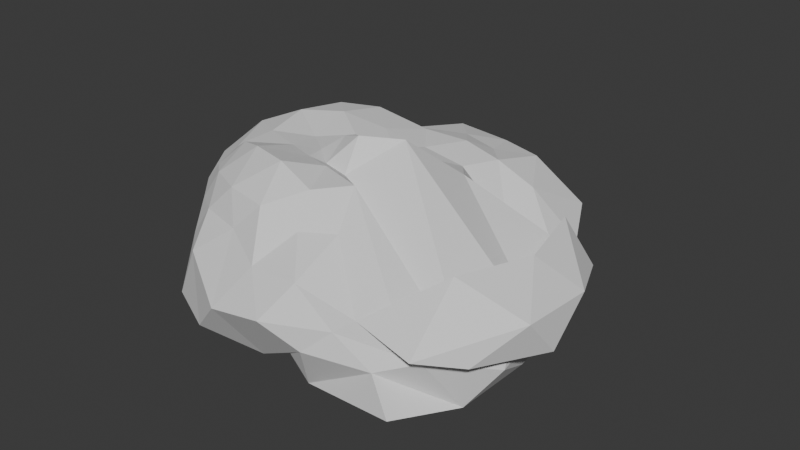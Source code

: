 # Source: Cloud4.blend  (saved by Blender 4.1.24; exported with 4.5.12 LTS)
import bpy
from mathutils import Matrix  # noqa: F401  (used for matrix-valued properties, if any)

bpy.ops.wm.read_factory_settings(use_empty=True)
scene = bpy.context.scene
scene.name = 'Scene'

# ---- collections
col_collection = bpy.data.collections.new('Collection'); scene.collection.children.link(col_collection)

# ---- world
world_world = bpy.data.worlds.new('World'); scene.world = world_world
world_world.use_nodes = True; world_world.node_tree.nodes.clear()
_N = world_world.node_tree.nodes; _L = world_world.node_tree.links
n0 = _N.new('ShaderNodeOutputWorld'); n0.name = 'World Output'; n0.location = (300, 300)
n1 = _N.new('ShaderNodeBackground'); n1.name = 'Background'; n1.location = (10, 300)
n1.inputs[0].default_value = (0.05088, 0.05088, 0.05088, 1.0)
_L.new(n1.outputs[0], n0.inputs[0])
n0.is_active_output = True
world_world.color = (0.05088, 0.05088, 0.05088)
world_world.use_sun_shadow = False
world_world.sun_shadow_jitter_overblur = 0.0

# ---- meshes
me_icosphere_001 = bpy.data.meshes.new('Icosphere.001')
me_icosphere_001.from_pydata([(-0.1133, -0.7349, 0.1824), (-0.2003, 0.6079, -1.092), (-0.1129, 0.4952, -1.078), (-0.04713, 0.2229, -1.046), (-0.6631, 0.08073, -0.9331), (-0.6128, 0.3336, -1.064), (-0.4873, 0.6165, -1.217), (-0.04286, 0.749, -0.9431), (0.2274, 0.7151, -1.03), (0.56, 0.7025, -0.8696), (1.424, -0.3122, -0.09853), (1.496, -0.659, -0.6501), (1.313, -0.7847, -0.9183), (1.165, 0.6195, -0.797), (1.281, 0.3597, -0.5279), (1.307, 0.1897, -0.08825), (0.09798, -1.21, -0.2574), (-0.07552, -1.389, -0.5248), (-0.3623, -1.261, -0.8159), (0.9727, -1.177, -0.6275), (0.7194, -1.208, -0.4543), (0.458, -1.225, -0.2303), (-1.018, -0.5489, -0.261), (-1.176, -0.4208, -0.5687), (-0.9711, -0.2251, -0.9521), (-0.719, -1.095, -0.7876), (-0.7435, -0.9255, -0.4325), (-0.7939, -0.7839, -0.2476), (-1.059, 0.7988, -0.344), (-0.9695, 0.998, -0.6261), (-0.5327, 0.8731, -0.927), (-0.8979, 0.06641, -0.9895), (-1.413, 0.361, -0.859), (-1.236, 0.5724, -0.2998), (0.449, 1.197, -0.2748), (0.8237, 1.233, -0.5437), (0.9176, 0.9579, -0.8432), (-0.2407, 1.086, -0.8303), (-0.09511, 1.559, -0.5593), (0.1148, 1.307, -0.2829), (1.659, -0.6821, -0.2811), (1.243, -1.182, -0.4453), (0.456, -0.8596, -0.07303), (-0.0329, -0.9971, 0.008351), (-0.3494, -0.9305, 0.009272), (-0.6336, -0.7809, -0.02409), (-0.9146, -0.3643, -0.06568), (-1.057, 0.001301, -0.02825), (-1.047, 0.3677, -0.08683), (-0.6808, 0.7328, -0.167), (-0.3888, 0.879, -0.1777), (-0.02649, 1.012, -0.1772), (0.422, 0.765, -0.1687), (0.7205, 0.467, -0.4653), (1.451, 0.3178, -0.422), (-0.07934, -0.3849, 0.0553), (0.03977, -0.5075, 0.1129), (0.1818, -0.7996, 0.1031), (1.675, -0.451, -0.5571), (0.3017, -0.07206, 0.2145), (0.07087, -0.2482, 0.2369), (-0.2546, -0.2425, 0.05569), (-0.4371, -0.3168, 0.06326), (-0.6871, -0.4966, 0.07393), (-0.2554, 0.08696, 0.05156), (-0.5327, 0.2777, 0.08829), (-0.7912, 0.5281, 0.01904), (-0.01987, 0.1977, -0.007331), (0.0535, 0.4334, -0.06777), (0.1657, 0.7492, -0.09221), (0.1783, 0.2306, -0.03233), (0.5353, 0.2247, -0.05683), (0.3345, 0.4795, -0.1427), (-0.2244, 0.3597, 0.01662), (-0.1381, 0.6874, -0.06665), (-0.5235, 0.6416, 0.01547), (-0.4749, -0.06969, 0.0298), (-0.8003, 0.1337, 0.07835), (-0.7212, -0.219, 0.05518), (-0.1925, -0.4177, 0.08416), (-0.4298, -0.6281, 0.1568), (-0.7243, -0.1882, -0.9136), (0.1064, -0.4182, 0.03954), (0.3655, -0.6151, 0.1191), (1.46, -0.9462, -0.5096), (1.069, 0.5183, -0.585), (1.045, 0.8059, -0.5882), (0.6771, 0.8168, -0.3165), (-0.2903, 1.318, -0.2598), (-0.6139, 1.353, -0.5727), (-0.7279, 1.052, -0.344), (-1.287, 0.2269, -0.2169), (-1.417, -0.05757, -0.7061), (-1.248, -0.1946, -0.2451), (-0.545, -0.9595, -0.1847), (-0.4709, -1.172, -0.3689), (-0.2146, -1.058, -0.1768), (0.8351, -1.146, -0.3621), (1.211, -1.034, -0.539), (1.265, -0.8361, -0.06269), (0.3612, 1.525, -0.6007), (0.5473, 1.219, -1.006), (0.08629, 1.12, -0.9728), (-1.206, 0.6999, -0.8211), (-0.7534, 0.5999, -1.016), (-0.8149, 0.3232, -0.934), (-0.9619, -0.7069, -0.5168), (-0.9819, -0.5158, -0.9104), (-0.8723, -0.7661, -0.8647), (0.3178, -1.399, -0.4503), (0.07098, -1.139, -0.9037), (0.5471, -1.296, -0.6109), (1.445, -0.1543, -0.5508), (1.427, -0.3761, -0.7911), (1.393, 0.2033, -0.7141), (0.2743, 0.6064, -1.069), (0.08854, 0.5045, -1.05), (0.05205, 0.6322, -1.065), (-0.3566, 0.387, -1.158), (-0.2255, 0.1703, -1.071), (-0.4421, 0.1115, -1.002), (-0.4694, -0.1956, -0.9986), (-0.201, -0.2109, -1.079), (-0.3885, -0.4552, -1.125), (0.6194, 0.1437, -1.094), (0.5196, -0.1675, -0.9771), (0.3303, 0.006938, -1.019), (0.1779, -0.8799, -0.9697), (0.1505, -0.3496, -1.054), (0.301, -0.8976, -1.005), (-0.6733, -0.4504, -0.9773), (-0.5451, -0.6984, -1.016), (-0.1238, -0.04106, -1.029), (-0.3195, -0.03568, -1.005), (-0.5674, -0.03935, -0.9513), (0.6444, 0.4591, -0.8996), (0.272, 0.3534, -1.045), (0.1178, 0.171, -1.018), (0.8069, -0.3542, -0.9581), (1.1, -0.02146, -1.012), (1.158, 0.4507, -0.8296), (-0.1433, -0.8905, -1.023), (0.3443, -1.354, -0.4011), (0.4394, -1.133, -0.9569), (0.515, -0.4771, -0.9837), (0.3314, -0.2707, -1.039), (0.1601, -0.1108, -1.035), (-0.03643, -0.1956, -1.066), (-0.1037, -0.3943, -1.144), (-0.2625, -0.6561, -1.064), (-0.1135, -0.1682, 0.1637), (1.663, -0.1426, -0.3164), (0.2202, 0.9954, -0.2188), (-0.94, 0.603, -0.1762), (-0.8267, -0.6133, -0.08266), (0.2383, -0.9696, -0.08528), (0.8619, 0.6344, -0.913), (-0.2981, 0.7391, -1.015), (-0.7384, -0.04528, -0.9302), (-0.4525, -0.9188, -1.0), (1.159, -1.268, -0.8102), (0.01007, -0.008438, -1.028)], [], [(144, 160, 143), (129, 144, 143), (145, 144, 129), (128, 145, 129), (146, 145, 128), (147, 146, 128), (129, 143, 142), (127, 129, 142), (128, 129, 127), (148, 128, 127), (127, 142, 141), (149, 127, 141), (147, 128, 148), (148, 127, 149), (149, 141, 159), (146, 161, 137), (126, 146, 137), (145, 146, 126), (125, 145, 126), (144, 145, 125), (138, 144, 125), (126, 137, 136), (124, 126, 136), (125, 126, 124), (139, 125, 124), (124, 136, 135), (140, 124, 135), (138, 125, 139), (139, 124, 140), (140, 135, 156), (149, 159, 131), (123, 149, 131), (148, 149, 123), (122, 148, 123), (147, 148, 122), (132, 147, 122), (123, 131, 130), (121, 123, 130), (122, 123, 121), (133, 122, 121), (121, 130, 81), (134, 121, 81), (132, 122, 133), (133, 121, 134), (134, 81, 158), (134, 158, 4), (120, 134, 4), (133, 134, 120), (119, 133, 120), (132, 133, 119), (3, 132, 119), (120, 4, 5), (118, 120, 5), (119, 120, 118), (2, 119, 118), (118, 5, 6), (1, 118, 6), (3, 119, 2), (2, 118, 1), (1, 6, 157), (1, 157, 7), (117, 1, 7), (2, 1, 117), (116, 2, 117), (3, 2, 116), (137, 3, 116), (117, 7, 8), (115, 117, 8), (116, 117, 115), (136, 116, 115), (115, 8, 9), (135, 115, 9), (137, 116, 136), (136, 115, 135), (135, 9, 156), (140, 156, 13), (114, 140, 13), (139, 140, 114), (113, 139, 114), (138, 139, 113), (12, 138, 113), (114, 13, 14), (112, 114, 14), (113, 114, 112), (11, 113, 112), (112, 14, 15), (10, 112, 15), (12, 113, 11), (11, 112, 10), (10, 15, 151), (143, 160, 19), (111, 143, 19), (142, 143, 111), (110, 142, 111), (141, 142, 110), (18, 141, 110), (111, 19, 20), (109, 111, 20), (110, 111, 109), (17, 110, 109), (109, 20, 21), (16, 109, 21), (18, 110, 17), (17, 109, 16), (16, 21, 155), (131, 159, 25), (108, 131, 25), (130, 131, 108), (107, 130, 108), (81, 130, 107), (24, 81, 107), (108, 25, 26), (106, 108, 26), (107, 108, 106), (23, 107, 106), (106, 26, 27), (22, 106, 27), (24, 107, 23), (23, 106, 22), (22, 27, 154), (4, 158, 31), (105, 4, 31), (5, 4, 105), (104, 5, 105), (6, 5, 104), (30, 6, 104), (105, 31, 32), (103, 105, 32), (104, 105, 103), (29, 104, 103), (103, 32, 33), (28, 103, 33), (30, 104, 29), (29, 103, 28), (28, 33, 153), (7, 157, 37), (102, 7, 37), (8, 7, 102), (101, 8, 102), (9, 8, 101), (36, 9, 101), (102, 37, 38), (100, 102, 38), (101, 102, 100), (35, 101, 100), (100, 38, 39), (34, 100, 39), (36, 101, 35), (35, 100, 34), (34, 39, 152), (10, 151, 40), (99, 10, 40), (11, 10, 99), (98, 11, 99), (12, 11, 98), (19, 12, 98), (99, 40, 41), (97, 99, 41), (98, 99, 97), (20, 98, 97), (97, 41, 42), (21, 97, 42), (19, 98, 20), (20, 97, 21), (21, 42, 155), (16, 155, 43), (96, 16, 43), (17, 16, 96), (95, 17, 96), (18, 17, 95), (25, 18, 95), (96, 43, 44), (94, 96, 44), (95, 96, 94), (26, 95, 94), (94, 44, 45), (27, 94, 45), (25, 95, 26), (26, 94, 27), (27, 45, 154), (22, 154, 46), (93, 22, 46), (23, 22, 93), (92, 23, 93), (24, 23, 92), (31, 24, 92), (93, 46, 47), (91, 93, 47), (92, 93, 91), (32, 92, 91), (91, 47, 48), (33, 91, 48), (31, 92, 32), (32, 91, 33), (33, 48, 153), (28, 153, 49), (90, 28, 49), (29, 28, 90), (89, 29, 90), (30, 29, 89), (37, 30, 89), (90, 49, 50), (88, 90, 50), (89, 90, 88), (38, 89, 88), (88, 50, 51), (39, 88, 51), (37, 89, 38), (38, 88, 39), (39, 51, 152), (34, 152, 52), (87, 34, 52), (35, 34, 87), (86, 35, 87), (36, 35, 86), (13, 36, 86), (87, 52, 53), (85, 87, 53), (86, 87, 85), (14, 86, 85), (85, 53, 54), (15, 85, 54), (13, 86, 14), (14, 85, 15), (15, 54, 151), (40, 151, 58), (84, 40, 58), (41, 40, 84), (83, 41, 84), (42, 41, 83), (57, 42, 83), (84, 58, 59), (82, 84, 59), (83, 84, 82), (56, 83, 82), (82, 59, 60), (55, 82, 60), (57, 83, 56), (56, 82, 55), (55, 60, 150), (43, 155, 57), (0, 43, 57), (44, 43, 0), (80, 44, 0), (45, 44, 80), (63, 45, 80), (0, 57, 56), (79, 0, 56), (80, 0, 79), (62, 80, 79), (79, 56, 55), (61, 79, 55), (63, 80, 62), (62, 79, 61), (61, 55, 150), (46, 154, 63), (78, 46, 63), (47, 46, 78), (77, 47, 78), (48, 47, 77), (66, 48, 77), (78, 63, 62), (76, 78, 62), (77, 78, 76), (65, 77, 76), (76, 62, 61), (64, 76, 61), (66, 77, 65), (65, 76, 64), (64, 61, 150), (49, 153, 66), (75, 49, 66), (50, 49, 75), (74, 50, 75), (51, 50, 74), (69, 51, 74), (75, 66, 65), (73, 75, 65), (74, 75, 73), (68, 74, 73), (73, 65, 64), (67, 73, 64), (69, 74, 68), (68, 73, 67), (67, 64, 150), (52, 152, 69), (72, 52, 69), (53, 52, 72), (71, 53, 72), (54, 53, 71), (58, 54, 71), (72, 69, 68), (70, 72, 68), (71, 72, 70), (59, 71, 70), (70, 68, 67), (60, 70, 67), (58, 71, 59), (59, 70, 60), (60, 67, 150), (151, 54, 58), (152, 51, 69), (153, 48, 66), (154, 45, 63), (155, 42, 57), (156, 36, 13), (157, 30, 37), (158, 24, 31), (159, 18, 25), (160, 12, 19), (156, 9, 36), (157, 6, 30), (158, 81, 24), (159, 141, 18), (160, 138, 12), (161, 3, 137), (161, 132, 3), (161, 147, 132), (160, 144, 138), (161, 146, 147)])
me_icosphere_001.update()

# ---- objects
ob_icosphere = bpy.data.objects.new('Icosphere', me_icosphere_001)

# ---- transforms, parenting, visibility, modifiers, constraints
ob_icosphere.location = (0.0, 0.0, 0.0)
ob_icosphere.scale = (2.513, 2.513, 2.513)

# ---- collection membership
col_collection.objects.link(ob_icosphere)

# ---- scene / render settings (as saved in the file)
scene.frame_start = 1; scene.frame_end = 250; scene.frame_set(1)
scene.render.engine = 'BLENDER_EEVEE_NEXT'
scene.cycles.sampling_pattern = 'TABULATED_SOBOL'
scene.eevee.ray_tracing_options.trace_max_roughness = 0.0
bpy.context.view_layer.update()

# ---- added for rendering (the .blend has no active camera and no usable light): camera, sun
cam_auto = bpy.data.cameras.new('AutoCamera')
cam_auto.lens = 50.0
cam_auto.sensor_width = 36.0
cam_auto.clip_end = 1000.0
ob_auto_camera = bpy.data.objects.new('AutoCamera', cam_auto)
scene.collection.objects.link(ob_auto_camera)
ob_auto_camera.location = (10.8323, -12.4083, 7.17527)
ob_auto_camera.rotation_euler = (1.09748, -7.21219e-08, 0.694738)
scene.camera = ob_auto_camera
light_auto_sun = bpy.data.lights.new('AutoSun', 'SUN')
light_auto_sun.energy = 3.0
light_auto_sun.angle = 0.0523599
ob_auto_sun = bpy.data.objects.new('AutoSun', light_auto_sun)
scene.collection.objects.link(ob_auto_sun)
ob_auto_sun.rotation_euler = (0.872665, 0.174533, 0.523599)
bpy.context.view_layer.update()

